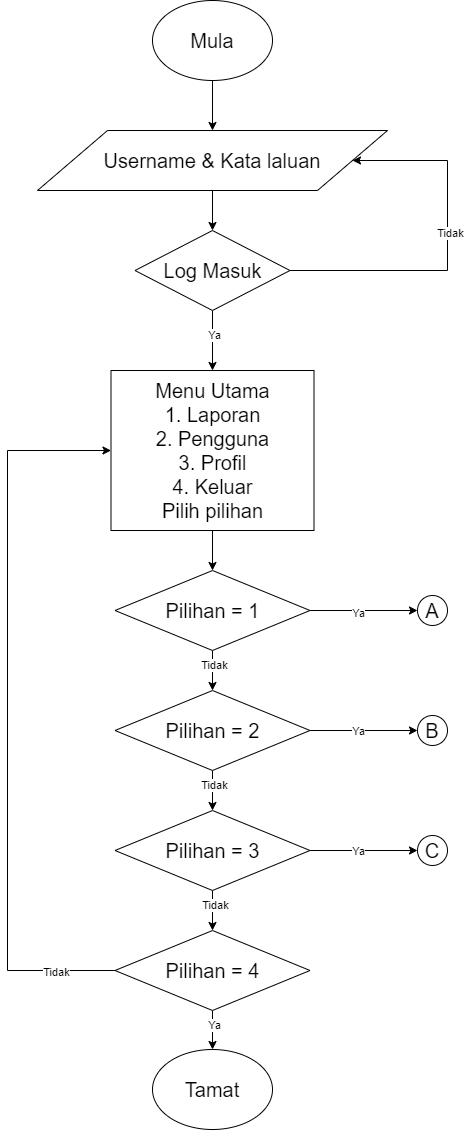

The diagram above was exported from draw.io. Its source (the exported page's mxGraphModel, read from the mxfile embedded in the PNG):
<mxGraphModel dx="2840" dy="1647" grid="1" gridSize="10" guides="1" tooltips="1" connect="1" arrows="1" fold="1" page="1" pageScale="1" pageWidth="827" pageHeight="1169" math="0" shadow="0">
  <root>
    <mxCell id="P0J6F1DKjpoCoQZMyFrJ-0" />
    <mxCell id="P0J6F1DKjpoCoQZMyFrJ-1" parent="P0J6F1DKjpoCoQZMyFrJ-0" />
    <mxCell id="de0Mml2GLQmDNCf88xu2-0" value="" style="edgeStyle=orthogonalEdgeStyle;rounded=0;orthogonalLoop=1;jettySize=auto;html=1;fontSize=20;" edge="1" parent="P0J6F1DKjpoCoQZMyFrJ-1" source="de0Mml2GLQmDNCf88xu2-1" target="de0Mml2GLQmDNCf88xu2-3">
      <mxGeometry relative="1" as="geometry" />
    </mxCell>
    <mxCell id="de0Mml2GLQmDNCf88xu2-1" value="Mula" style="ellipse;whiteSpace=wrap;html=1;fontSize=20;" vertex="1" parent="P0J6F1DKjpoCoQZMyFrJ-1">
      <mxGeometry x="345" y="26" width="120" height="80" as="geometry" />
    </mxCell>
    <mxCell id="de0Mml2GLQmDNCf88xu2-2" value="" style="edgeStyle=orthogonalEdgeStyle;rounded=0;orthogonalLoop=1;jettySize=auto;html=1;fontSize=20;" edge="1" parent="P0J6F1DKjpoCoQZMyFrJ-1" source="de0Mml2GLQmDNCf88xu2-3" target="de0Mml2GLQmDNCf88xu2-8">
      <mxGeometry relative="1" as="geometry" />
    </mxCell>
    <mxCell id="de0Mml2GLQmDNCf88xu2-3" value="Username &amp;amp; Kata laluan" style="shape=parallelogram;perimeter=parallelogramPerimeter;whiteSpace=wrap;html=1;fontSize=20;" vertex="1" parent="P0J6F1DKjpoCoQZMyFrJ-1">
      <mxGeometry x="230" y="156" width="350" height="60" as="geometry" />
    </mxCell>
    <mxCell id="de0Mml2GLQmDNCf88xu2-4" value="" style="edgeStyle=orthogonalEdgeStyle;rounded=0;orthogonalLoop=1;jettySize=auto;html=1;fontSize=20;" edge="1" parent="P0J6F1DKjpoCoQZMyFrJ-1" source="de0Mml2GLQmDNCf88xu2-8" target="de0Mml2GLQmDNCf88xu2-10">
      <mxGeometry relative="1" as="geometry" />
    </mxCell>
    <mxCell id="de0Mml2GLQmDNCf88xu2-5" value="Ya" style="edgeLabel;html=1;align=center;verticalAlign=middle;resizable=0;points=[];" vertex="1" connectable="0" parent="de0Mml2GLQmDNCf88xu2-4">
      <mxGeometry x="-0.2206" relative="1" as="geometry">
        <mxPoint as="offset" />
      </mxGeometry>
    </mxCell>
    <mxCell id="de0Mml2GLQmDNCf88xu2-6" value="" style="edgeStyle=orthogonalEdgeStyle;rounded=0;orthogonalLoop=1;jettySize=auto;html=1;entryX=1;entryY=0.5;entryDx=0;entryDy=0;exitX=1;exitY=0.5;exitDx=0;exitDy=0;" edge="1" parent="P0J6F1DKjpoCoQZMyFrJ-1" source="de0Mml2GLQmDNCf88xu2-8" target="de0Mml2GLQmDNCf88xu2-3">
      <mxGeometry relative="1" as="geometry">
        <mxPoint x="580.0000000000002" y="316" as="targetPoint" />
        <Array as="points">
          <mxPoint x="640" y="296" />
          <mxPoint x="640" y="186" />
        </Array>
      </mxGeometry>
    </mxCell>
    <mxCell id="de0Mml2GLQmDNCf88xu2-7" value="Tidak" style="edgeLabel;html=1;align=center;verticalAlign=middle;resizable=0;points=[];" vertex="1" connectable="0" parent="de0Mml2GLQmDNCf88xu2-6">
      <mxGeometry x="0.0935" y="-1" relative="1" as="geometry">
        <mxPoint y="1" as="offset" />
      </mxGeometry>
    </mxCell>
    <mxCell id="de0Mml2GLQmDNCf88xu2-8" value="Log Masuk" style="rhombus;whiteSpace=wrap;html=1;fontSize=20;" vertex="1" parent="P0J6F1DKjpoCoQZMyFrJ-1">
      <mxGeometry x="327.5" y="256" width="155" height="80" as="geometry" />
    </mxCell>
    <mxCell id="de0Mml2GLQmDNCf88xu2-9" value="" style="edgeStyle=orthogonalEdgeStyle;rounded=0;orthogonalLoop=1;jettySize=auto;html=1;" edge="1" parent="P0J6F1DKjpoCoQZMyFrJ-1" source="de0Mml2GLQmDNCf88xu2-10" target="de0Mml2GLQmDNCf88xu2-15">
      <mxGeometry relative="1" as="geometry" />
    </mxCell>
    <mxCell id="de0Mml2GLQmDNCf88xu2-10" value="Menu Utama&lt;br&gt;1. Laporan&lt;br&gt;2. Pengguna&lt;br&gt;3. Profil&lt;br&gt;4. Keluar&lt;br&gt;&lt;div&gt;Pilih pilihan&lt;/div&gt;" style="rounded=0;whiteSpace=wrap;html=1;fontSize=20;" vertex="1" parent="P0J6F1DKjpoCoQZMyFrJ-1">
      <mxGeometry x="303.5" y="396" width="203" height="160" as="geometry" />
    </mxCell>
    <mxCell id="de0Mml2GLQmDNCf88xu2-11" value="" style="edgeStyle=orthogonalEdgeStyle;rounded=0;orthogonalLoop=1;jettySize=auto;html=1;" edge="1" parent="P0J6F1DKjpoCoQZMyFrJ-1" source="de0Mml2GLQmDNCf88xu2-15" target="de0Mml2GLQmDNCf88xu2-20">
      <mxGeometry relative="1" as="geometry" />
    </mxCell>
    <mxCell id="de0Mml2GLQmDNCf88xu2-12" value="Tidak" style="edgeLabel;html=1;align=center;verticalAlign=middle;resizable=0;points=[];" vertex="1" connectable="0" parent="de0Mml2GLQmDNCf88xu2-11">
      <mxGeometry x="-0.2833" relative="1" as="geometry">
        <mxPoint as="offset" />
      </mxGeometry>
    </mxCell>
    <mxCell id="de0Mml2GLQmDNCf88xu2-13" value="" style="edgeStyle=orthogonalEdgeStyle;rounded=0;orthogonalLoop=1;jettySize=auto;html=1;" edge="1" parent="P0J6F1DKjpoCoQZMyFrJ-1" source="de0Mml2GLQmDNCf88xu2-15" target="de0Mml2GLQmDNCf88xu2-32">
      <mxGeometry relative="1" as="geometry" />
    </mxCell>
    <mxCell id="de0Mml2GLQmDNCf88xu2-14" value="Ya" style="edgeLabel;html=1;align=center;verticalAlign=middle;resizable=0;points=[];" vertex="1" connectable="0" parent="de0Mml2GLQmDNCf88xu2-13">
      <mxGeometry x="-0.1189" y="-1" relative="1" as="geometry">
        <mxPoint as="offset" />
      </mxGeometry>
    </mxCell>
    <mxCell id="de0Mml2GLQmDNCf88xu2-15" value="Pilihan = 1" style="rhombus;whiteSpace=wrap;html=1;rounded=0;fontSize=20;" vertex="1" parent="P0J6F1DKjpoCoQZMyFrJ-1">
      <mxGeometry x="307.5" y="596" width="195" height="80" as="geometry" />
    </mxCell>
    <mxCell id="de0Mml2GLQmDNCf88xu2-16" value="" style="edgeStyle=orthogonalEdgeStyle;rounded=0;orthogonalLoop=1;jettySize=auto;html=1;" edge="1" parent="P0J6F1DKjpoCoQZMyFrJ-1" source="de0Mml2GLQmDNCf88xu2-20" target="de0Mml2GLQmDNCf88xu2-25">
      <mxGeometry relative="1" as="geometry" />
    </mxCell>
    <mxCell id="de0Mml2GLQmDNCf88xu2-17" value="Tidak" style="edgeLabel;html=1;align=center;verticalAlign=middle;resizable=0;points=[];" vertex="1" connectable="0" parent="de0Mml2GLQmDNCf88xu2-16">
      <mxGeometry x="-0.2833" relative="1" as="geometry">
        <mxPoint as="offset" />
      </mxGeometry>
    </mxCell>
    <mxCell id="de0Mml2GLQmDNCf88xu2-18" value="" style="edgeStyle=orthogonalEdgeStyle;rounded=0;orthogonalLoop=1;jettySize=auto;html=1;" edge="1" parent="P0J6F1DKjpoCoQZMyFrJ-1" source="de0Mml2GLQmDNCf88xu2-20" target="de0Mml2GLQmDNCf88xu2-33">
      <mxGeometry relative="1" as="geometry" />
    </mxCell>
    <mxCell id="de0Mml2GLQmDNCf88xu2-19" value="Ya" style="edgeLabel;html=1;align=center;verticalAlign=middle;resizable=0;points=[];" vertex="1" connectable="0" parent="de0Mml2GLQmDNCf88xu2-18">
      <mxGeometry x="-0.1189" y="1" relative="1" as="geometry">
        <mxPoint as="offset" />
      </mxGeometry>
    </mxCell>
    <mxCell id="de0Mml2GLQmDNCf88xu2-20" value="Pilihan = 2" style="rhombus;whiteSpace=wrap;html=1;rounded=0;fontSize=20;" vertex="1" parent="P0J6F1DKjpoCoQZMyFrJ-1">
      <mxGeometry x="307.5" y="716" width="195" height="80" as="geometry" />
    </mxCell>
    <mxCell id="de0Mml2GLQmDNCf88xu2-21" value="" style="edgeStyle=orthogonalEdgeStyle;rounded=0;orthogonalLoop=1;jettySize=auto;html=1;" edge="1" parent="P0J6F1DKjpoCoQZMyFrJ-1" source="de0Mml2GLQmDNCf88xu2-25" target="de0Mml2GLQmDNCf88xu2-30">
      <mxGeometry relative="1" as="geometry" />
    </mxCell>
    <mxCell id="de0Mml2GLQmDNCf88xu2-22" value="Tidak" style="edgeLabel;html=1;align=center;verticalAlign=middle;resizable=0;points=[];" vertex="1" connectable="0" parent="de0Mml2GLQmDNCf88xu2-21">
      <mxGeometry x="-0.2833" y="1" relative="1" as="geometry">
        <mxPoint as="offset" />
      </mxGeometry>
    </mxCell>
    <mxCell id="de0Mml2GLQmDNCf88xu2-23" value="" style="edgeStyle=orthogonalEdgeStyle;rounded=0;orthogonalLoop=1;jettySize=auto;html=1;" edge="1" parent="P0J6F1DKjpoCoQZMyFrJ-1" source="de0Mml2GLQmDNCf88xu2-25" target="de0Mml2GLQmDNCf88xu2-34">
      <mxGeometry relative="1" as="geometry" />
    </mxCell>
    <mxCell id="de0Mml2GLQmDNCf88xu2-24" value="Ya" style="edgeLabel;html=1;align=center;verticalAlign=middle;resizable=0;points=[];" vertex="1" connectable="0" parent="de0Mml2GLQmDNCf88xu2-23">
      <mxGeometry x="-0.1101" y="1" relative="1" as="geometry">
        <mxPoint as="offset" />
      </mxGeometry>
    </mxCell>
    <mxCell id="de0Mml2GLQmDNCf88xu2-25" value="Pilihan = 3" style="rhombus;whiteSpace=wrap;html=1;rounded=0;fontSize=20;" vertex="1" parent="P0J6F1DKjpoCoQZMyFrJ-1">
      <mxGeometry x="307.5" y="836" width="195" height="80" as="geometry" />
    </mxCell>
    <mxCell id="de0Mml2GLQmDNCf88xu2-26" value="" style="edgeStyle=orthogonalEdgeStyle;rounded=0;orthogonalLoop=1;jettySize=auto;html=1;" edge="1" parent="P0J6F1DKjpoCoQZMyFrJ-1" source="de0Mml2GLQmDNCf88xu2-30" target="de0Mml2GLQmDNCf88xu2-31">
      <mxGeometry relative="1" as="geometry" />
    </mxCell>
    <mxCell id="de0Mml2GLQmDNCf88xu2-27" value="Ya" style="edgeLabel;html=1;align=center;verticalAlign=middle;resizable=0;points=[];" vertex="1" connectable="0" parent="de0Mml2GLQmDNCf88xu2-26">
      <mxGeometry x="-0.3045" relative="1" as="geometry">
        <mxPoint as="offset" />
      </mxGeometry>
    </mxCell>
    <mxCell id="de0Mml2GLQmDNCf88xu2-28" value="" style="edgeStyle=orthogonalEdgeStyle;rounded=0;orthogonalLoop=1;jettySize=auto;html=1;entryX=0;entryY=0.5;entryDx=0;entryDy=0;" edge="1" parent="P0J6F1DKjpoCoQZMyFrJ-1" source="de0Mml2GLQmDNCf88xu2-30" target="de0Mml2GLQmDNCf88xu2-10">
      <mxGeometry relative="1" as="geometry">
        <mxPoint x="227.5" y="996" as="targetPoint" />
        <Array as="points">
          <mxPoint x="200" y="996" />
          <mxPoint x="200" y="476" />
        </Array>
      </mxGeometry>
    </mxCell>
    <mxCell id="de0Mml2GLQmDNCf88xu2-29" value="Tidak" style="edgeLabel;html=1;align=center;verticalAlign=middle;resizable=0;points=[];" vertex="1" connectable="0" parent="de0Mml2GLQmDNCf88xu2-28">
      <mxGeometry x="-0.8358" relative="1" as="geometry">
        <mxPoint as="offset" />
      </mxGeometry>
    </mxCell>
    <mxCell id="de0Mml2GLQmDNCf88xu2-30" value="Pilihan = 4" style="rhombus;whiteSpace=wrap;html=1;rounded=0;fontSize=20;" vertex="1" parent="P0J6F1DKjpoCoQZMyFrJ-1">
      <mxGeometry x="307.5" y="956" width="195" height="80" as="geometry" />
    </mxCell>
    <mxCell id="de0Mml2GLQmDNCf88xu2-31" value="Tamat" style="ellipse;whiteSpace=wrap;html=1;rounded=0;fontSize=20;" vertex="1" parent="P0J6F1DKjpoCoQZMyFrJ-1">
      <mxGeometry x="345" y="1075" width="120" height="80" as="geometry" />
    </mxCell>
    <mxCell id="de0Mml2GLQmDNCf88xu2-32" value="A" style="ellipse;whiteSpace=wrap;html=1;rounded=0;fontSize=20;" vertex="1" parent="P0J6F1DKjpoCoQZMyFrJ-1">
      <mxGeometry x="610" y="621" width="30" height="30" as="geometry" />
    </mxCell>
    <mxCell id="de0Mml2GLQmDNCf88xu2-33" value="B" style="ellipse;whiteSpace=wrap;html=1;rounded=0;fontSize=20;" vertex="1" parent="P0J6F1DKjpoCoQZMyFrJ-1">
      <mxGeometry x="610" y="741" width="30" height="30" as="geometry" />
    </mxCell>
    <mxCell id="de0Mml2GLQmDNCf88xu2-34" value="C" style="ellipse;whiteSpace=wrap;html=1;rounded=0;fontSize=20;" vertex="1" parent="P0J6F1DKjpoCoQZMyFrJ-1">
      <mxGeometry x="610" y="861" width="30" height="30" as="geometry" />
    </mxCell>
  </root>
</mxGraphModel>